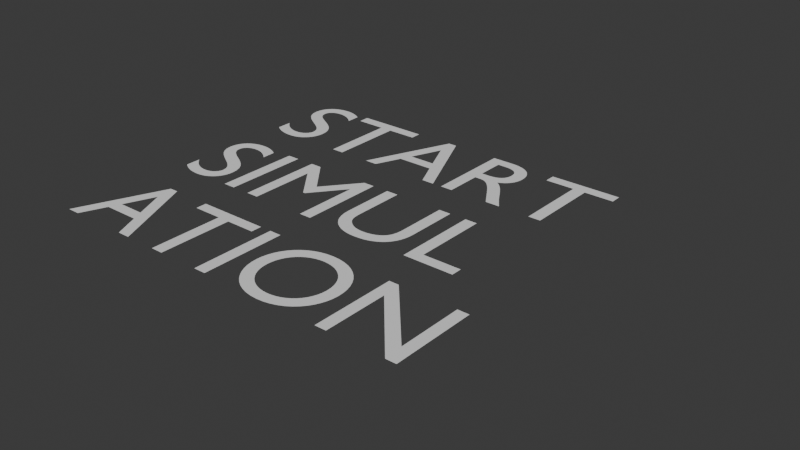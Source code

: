 # Source: Text_Template.blend  (saved by Blender 4.1.24; exported with 4.5.12 LTS)
import bpy
from mathutils import Matrix  # noqa: F401  (used for matrix-valued properties, if any)

bpy.ops.wm.read_factory_settings(use_empty=True)
scene = bpy.context.scene
scene.name = 'Scene'

# ---- collections
col_collection = bpy.data.collections.new('Collection'); scene.collection.children.link(col_collection)

# ---- world
world_world = bpy.data.worlds.new('World'); scene.world = world_world
world_world.use_nodes = True; world_world.node_tree.nodes.clear()
_N = world_world.node_tree.nodes; _L = world_world.node_tree.links
n0 = _N.new('ShaderNodeOutputWorld'); n0.name = 'World Output'; n0.location = (300, 300)
n1 = _N.new('ShaderNodeBackground'); n1.name = 'Background'; n1.location = (10, 300)
n1.inputs[0].default_value = (0.05088, 0.05088, 0.05088, 1.0)
_L.new(n1.outputs[0], n0.inputs[0])
n0.is_active_output = True
world_world.color = (0.05088, 0.05088, 0.05088)
world_world.use_sun_shadow = False
world_world.sun_shadow_jitter_overblur = 0.0

# ---- curves / text
txt_text = bpy.data.curves.new('Text', 'FONT')
txt_text.dimensions = '2D'
txt_text.body = 'START\nSIMUL\nATION'
txt_text.offset_x = -1.228
txt_text.offset_y = 0.6789

# ---- objects
ob_text = bpy.data.objects.new('Text', txt_text)

# ---- transforms, parenting, visibility, modifiers, constraints
ob_text.location = (0.0, 0.0, 0.0)

# ---- collection membership
col_collection.objects.link(ob_text)

# ---- scene / render settings (as saved in the file)
scene.frame_start = 1; scene.frame_end = 250; scene.frame_set(1)
scene.render.engine = 'BLENDER_EEVEE_NEXT'
scene.cycles.sampling_pattern = 'TABULATED_SOBOL'
scene.eevee.ray_tracing_options.trace_max_roughness = 0.0
bpy.context.view_layer.update()

# ---- added for rendering (the .blend has no active camera and no usable light): camera, sun
cam_auto = bpy.data.cameras.new('AutoCamera')
cam_auto.lens = 50.0
cam_auto.sensor_width = 36.0
cam_auto.clip_end = 1000.0
ob_auto_camera = bpy.data.objects.new('AutoCamera', cam_auto)
scene.collection.objects.link(ob_auto_camera)
ob_auto_camera.location = (5.14277, -5.276, 3.5166)
ob_auto_camera.rotation_euler = (1.09748, -7.21219e-08, 0.694738)
scene.camera = ob_auto_camera
light_auto_sun = bpy.data.lights.new('AutoSun', 'SUN')
light_auto_sun.energy = 3.0
light_auto_sun.angle = 0.0523599
ob_auto_sun = bpy.data.objects.new('AutoSun', light_auto_sun)
scene.collection.objects.link(ob_auto_sun)
ob_auto_sun.rotation_euler = (0.872665, 0.174533, 0.523599)
bpy.context.view_layer.update()
